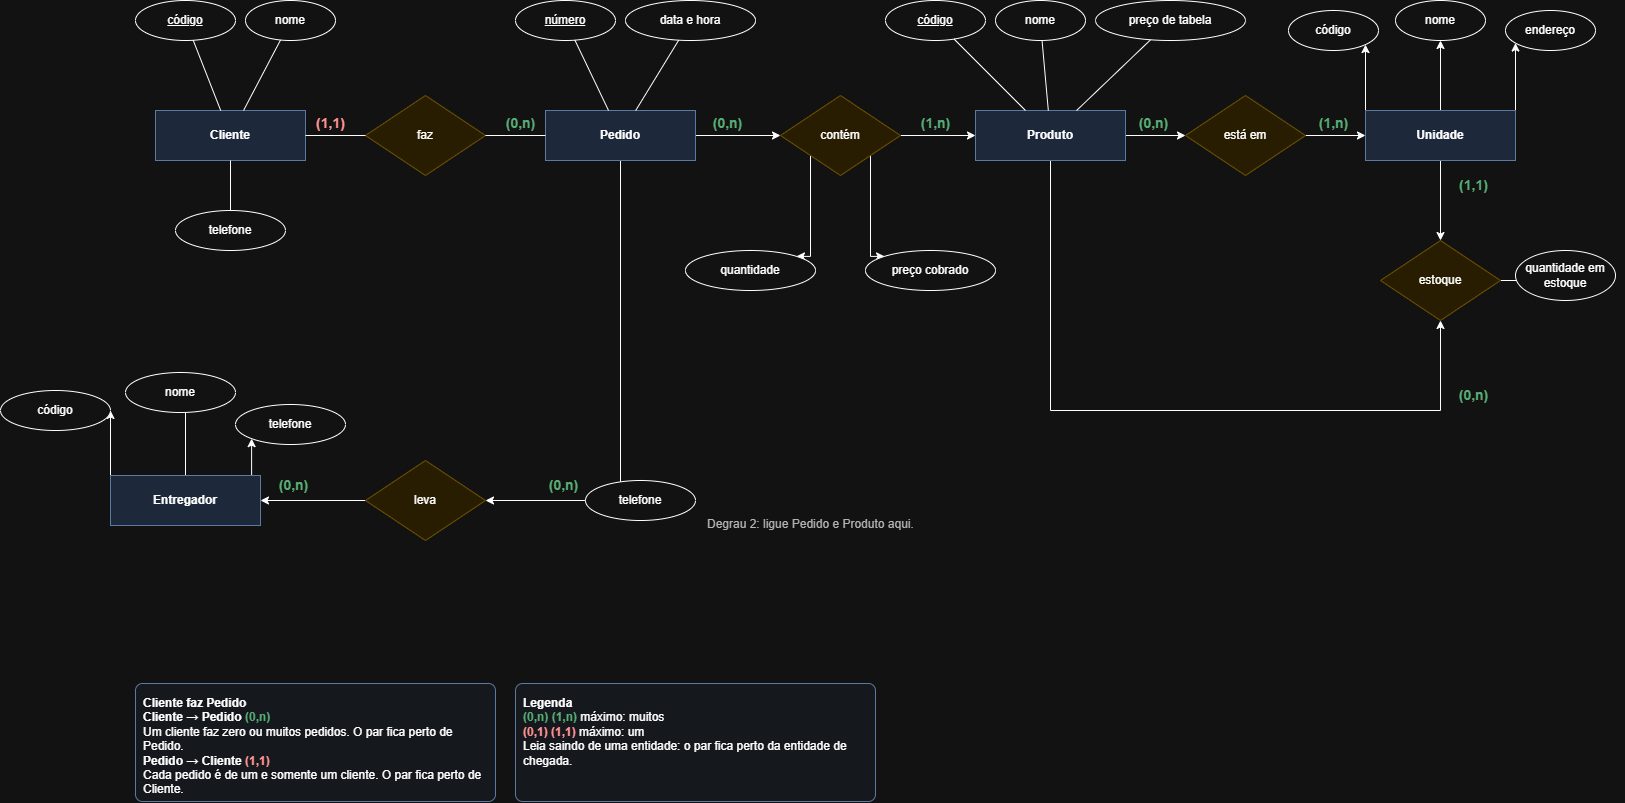

The diagram above was exported from draw.io. Its source (the exported page's mxGraphModel, read from the mxfile embedded in the PNG):
<mxGraphModel dx="2291" dy="1397" grid="1" gridSize="10" guides="1" tooltips="1" connect="1" arrows="1" fold="1" page="1" pageScale="1" pageWidth="827" pageHeight="1169" math="0" shadow="0">
  <root>
    <mxCell id="0" />
    <mxCell id="1" parent="0" />
    <mxCell id="bt7qOoKCP8VdNfXs36Wn-1" parent="1" style="shape=rectangle;whiteSpace=wrap;html=1;fontStyle=1;fillColor=#dae8fc;strokeColor=#6c8ebf;" value="Cliente" vertex="1">
      <mxGeometry height="50" width="150" x="40" y="130" as="geometry" />
    </mxCell>
    <mxCell id="bt7qOoKCP8VdNfXs36Wn-2" parent="1" style="ellipse;whiteSpace=wrap;html=1;fontStyle=4;" value="código" vertex="1">
      <mxGeometry height="40" width="100" x="20" y="20" as="geometry" />
    </mxCell>
    <mxCell id="bt7qOoKCP8VdNfXs36Wn-3" parent="1" style="ellipse;whiteSpace=wrap;html=1;" value="nome" vertex="1">
      <mxGeometry height="40" width="90" x="130" y="20" as="geometry" />
    </mxCell>
    <mxCell id="bt7qOoKCP8VdNfXs36Wn-4" parent="1" style="ellipse;whiteSpace=wrap;html=1;" value="telefone" vertex="1">
      <mxGeometry height="40" width="110" x="60" y="230" as="geometry" />
    </mxCell>
    <mxCell id="bt7qOoKCP8VdNfXs36Wn-5" parent="1" style="shape=rhombus;perimeter=rhombusPerimeter;whiteSpace=wrap;html=1;fillColor=#fff2cc;strokeColor=#d6b656;" value="faz" vertex="1">
      <mxGeometry height="80" width="120" x="250" y="115" as="geometry" />
    </mxCell>
    <mxCell id="bt7qOoKCP8VdNfXs36Wn-30" edge="1" parent="1" source="bt7qOoKCP8VdNfXs36Wn-6" style="edgeStyle=orthogonalEdgeStyle;rounded=0;orthogonalLoop=1;jettySize=auto;html=1;defaultLabelBackgroundColor=page;" target="bt7qOoKCP8VdNfXs36Wn-29">
      <mxGeometry relative="1" as="geometry" />
    </mxCell>
    <mxCell id="bt7qOoKCP8VdNfXs36Wn-61" edge="1" parent="1" source="bt7qOoKCP8VdNfXs36Wn-6" style="edgeStyle=orthogonalEdgeStyle;rounded=0;orthogonalLoop=1;jettySize=auto;html=1;entryX=1;entryY=0.5;entryDx=0;entryDy=0;defaultLabelBackgroundColor=page;" target="bt7qOoKCP8VdNfXs36Wn-60">
      <mxGeometry relative="1" x="0.0021" as="geometry">
        <Array as="points">
          <mxPoint x="505" y="520" />
        </Array>
      </mxGeometry>
    </mxCell>
    <mxCell id="bt7qOoKCP8VdNfXs36Wn-6" parent="1" style="shape=rectangle;whiteSpace=wrap;html=1;fontStyle=1;fillColor=#dae8fc;strokeColor=#6c8ebf;" value="Pedido" vertex="1">
      <mxGeometry height="50" width="150" x="430" y="130" as="geometry" />
    </mxCell>
    <mxCell id="bt7qOoKCP8VdNfXs36Wn-7" parent="1" style="ellipse;whiteSpace=wrap;html=1;fontStyle=4;" value="número" vertex="1">
      <mxGeometry height="40" width="100" x="400" y="20" as="geometry" />
    </mxCell>
    <mxCell id="bt7qOoKCP8VdNfXs36Wn-8" parent="1" style="ellipse;whiteSpace=wrap;html=1;" value="data e hora" vertex="1">
      <mxGeometry height="40" width="130" x="510" y="20" as="geometry" />
    </mxCell>
    <mxCell id="bt7qOoKCP8VdNfXs36Wn-42" edge="1" parent="1" source="bt7qOoKCP8VdNfXs36Wn-9" style="edgeStyle=orthogonalEdgeStyle;rounded=0;orthogonalLoop=1;jettySize=auto;html=1;defaultLabelBackgroundColor=page;" target="bt7qOoKCP8VdNfXs36Wn-40">
      <mxGeometry relative="1" as="geometry" />
    </mxCell>
    <mxCell id="bt7qOoKCP8VdNfXs36Wn-55" edge="1" parent="1" source="bt7qOoKCP8VdNfXs36Wn-9" style="edgeStyle=orthogonalEdgeStyle;rounded=0;orthogonalLoop=1;jettySize=auto;html=1;defaultLabelBackgroundColor=page;" target="bt7qOoKCP8VdNfXs36Wn-53">
      <mxGeometry relative="1" x="-0.6356" as="geometry">
        <Array as="points">
          <mxPoint x="935" y="430" />
          <mxPoint x="1325" y="430" />
        </Array>
        <mxPoint x="950" y="430" as="targetPoint" />
      </mxGeometry>
    </mxCell>
    <mxCell id="bt7qOoKCP8VdNfXs36Wn-9" parent="1" style="shape=rectangle;whiteSpace=wrap;html=1;fontStyle=1;fillColor=#dae8fc;strokeColor=#6c8ebf;" value="Produto" vertex="1">
      <mxGeometry height="50" width="150" x="860" y="130" as="geometry" />
    </mxCell>
    <mxCell id="bt7qOoKCP8VdNfXs36Wn-10" parent="1" style="ellipse;whiteSpace=wrap;html=1;fontStyle=4;" value="código" vertex="1">
      <mxGeometry height="40" width="100" x="770" y="20" as="geometry" />
    </mxCell>
    <mxCell id="bt7qOoKCP8VdNfXs36Wn-11" parent="1" style="ellipse;whiteSpace=wrap;html=1;" value="nome" vertex="1">
      <mxGeometry height="40" width="90" x="880" y="20" as="geometry" />
    </mxCell>
    <mxCell id="bt7qOoKCP8VdNfXs36Wn-12" parent="1" style="ellipse;whiteSpace=wrap;html=1;" value="preço de tabela" vertex="1">
      <mxGeometry height="40" width="150" x="980" y="20" as="geometry" />
    </mxCell>
    <mxCell id="bt7qOoKCP8VdNfXs36Wn-13" edge="1" parent="1" source="bt7qOoKCP8VdNfXs36Wn-2" style="endArrow=none;html=1;" target="bt7qOoKCP8VdNfXs36Wn-1">
      <mxGeometry relative="1" as="geometry" />
    </mxCell>
    <mxCell id="bt7qOoKCP8VdNfXs36Wn-14" edge="1" parent="1" source="bt7qOoKCP8VdNfXs36Wn-3" style="endArrow=none;html=1;" target="bt7qOoKCP8VdNfXs36Wn-1">
      <mxGeometry relative="1" as="geometry" />
    </mxCell>
    <mxCell id="bt7qOoKCP8VdNfXs36Wn-15" edge="1" parent="1" source="bt7qOoKCP8VdNfXs36Wn-4" style="endArrow=none;html=1;" target="bt7qOoKCP8VdNfXs36Wn-1">
      <mxGeometry relative="1" as="geometry" />
    </mxCell>
    <mxCell id="bt7qOoKCP8VdNfXs36Wn-16" edge="1" parent="1" source="bt7qOoKCP8VdNfXs36Wn-1" style="endArrow=none;html=1;" target="bt7qOoKCP8VdNfXs36Wn-5">
      <mxGeometry relative="1" as="geometry" />
    </mxCell>
    <mxCell id="bt7qOoKCP8VdNfXs36Wn-17" edge="1" parent="1" source="bt7qOoKCP8VdNfXs36Wn-5" style="endArrow=none;html=1;" target="bt7qOoKCP8VdNfXs36Wn-6">
      <mxGeometry relative="1" as="geometry" />
    </mxCell>
    <mxCell id="bt7qOoKCP8VdNfXs36Wn-18" edge="1" parent="1" source="bt7qOoKCP8VdNfXs36Wn-7" style="endArrow=none;html=1;" target="bt7qOoKCP8VdNfXs36Wn-6">
      <mxGeometry relative="1" as="geometry" />
    </mxCell>
    <mxCell id="bt7qOoKCP8VdNfXs36Wn-19" edge="1" parent="1" source="bt7qOoKCP8VdNfXs36Wn-8" style="endArrow=none;html=1;" target="bt7qOoKCP8VdNfXs36Wn-6">
      <mxGeometry relative="1" as="geometry" />
    </mxCell>
    <mxCell id="bt7qOoKCP8VdNfXs36Wn-20" edge="1" parent="1" source="bt7qOoKCP8VdNfXs36Wn-10" style="endArrow=none;html=1;" target="bt7qOoKCP8VdNfXs36Wn-9">
      <mxGeometry relative="1" as="geometry" />
    </mxCell>
    <mxCell id="bt7qOoKCP8VdNfXs36Wn-21" edge="1" parent="1" source="bt7qOoKCP8VdNfXs36Wn-11" style="endArrow=none;html=1;" target="bt7qOoKCP8VdNfXs36Wn-9">
      <mxGeometry relative="1" as="geometry" />
    </mxCell>
    <mxCell id="bt7qOoKCP8VdNfXs36Wn-22" edge="1" parent="1" source="bt7qOoKCP8VdNfXs36Wn-12" style="endArrow=none;html=1;" target="bt7qOoKCP8VdNfXs36Wn-9">
      <mxGeometry relative="1" as="geometry" />
    </mxCell>
    <mxCell id="bt7qOoKCP8VdNfXs36Wn-23" parent="1" style="text;html=1;align=center;fontStyle=1;fontColor=#c62828;fontSize=14;" value="(1,1)" vertex="1">
      <mxGeometry height="24" width="56" x="187" y="128" as="geometry" />
    </mxCell>
    <mxCell id="bt7qOoKCP8VdNfXs36Wn-24" parent="1" style="text;html=1;align=center;fontStyle=1;fontColor=#1b7f3b;fontSize=14;" value="(0,n)" vertex="1">
      <mxGeometry height="24" width="56" x="377" y="128" as="geometry" />
    </mxCell>
    <mxCell id="bt7qOoKCP8VdNfXs36Wn-25" parent="1" style="text;html=1;align=left;whiteSpace=wrap;fontColor=#444444;" value="Degrau 2: ligue Pedido e Produto aqui." vertex="1">
      <mxGeometry height="40" width="250" x="590" y="530" as="geometry" />
    </mxCell>
    <mxCell id="bt7qOoKCP8VdNfXs36Wn-26" parent="1" style="rounded=1;arcSize=6;whiteSpace=wrap;html=1;align=left;verticalAlign=top;spacing=8;fillColor=#f5f9ff;strokeColor=#6c8ebf;fontSize=12;" value="&lt;b&gt;Cliente faz Pedido&lt;/b&gt;&lt;br&gt;&lt;b&gt;Cliente → Pedido&lt;/b&gt; &lt;font color='#1b7f3b'&gt;&lt;b&gt;(0,n)&lt;/b&gt;&lt;/font&gt;&lt;br&gt;Um cliente faz zero ou muitos pedidos. O par fica perto de Pedido.&lt;br&gt;&lt;b&gt;Pedido → Cliente&lt;/b&gt; &lt;font color='#c62828'&gt;&lt;b&gt;(1,1)&lt;/b&gt;&lt;/font&gt;&lt;br&gt;Cada pedido é de um e somente um cliente. O par fica perto de Cliente." vertex="1">
      <mxGeometry height="118" width="360" x="20" y="703" as="geometry" />
    </mxCell>
    <mxCell id="bt7qOoKCP8VdNfXs36Wn-27" parent="1" style="rounded=1;arcSize=6;whiteSpace=wrap;html=1;align=left;verticalAlign=top;spacing=8;fillColor=#f5f9ff;strokeColor=#6c8ebf;fontSize=12;" value="&lt;b&gt;Legenda&lt;/b&gt;&lt;br&gt;&lt;font color='#1b7f3b'&gt;&lt;b&gt;(0,n) (1,n)&lt;/b&gt;&lt;/font&gt; máximo: muitos&lt;br&gt;&lt;font color='#c62828'&gt;&lt;b&gt;(0,1) (1,1)&lt;/b&gt;&lt;/font&gt; máximo: um&lt;br&gt;Leia saindo de uma entidade: o par fica perto da entidade de chegada." vertex="1">
      <mxGeometry height="118" width="360" x="400" y="703" as="geometry" />
    </mxCell>
    <mxCell id="bt7qOoKCP8VdNfXs36Wn-31" edge="1" parent="1" source="bt7qOoKCP8VdNfXs36Wn-29" style="edgeStyle=orthogonalEdgeStyle;rounded=0;orthogonalLoop=1;jettySize=auto;html=1;defaultLabelBackgroundColor=page;" target="bt7qOoKCP8VdNfXs36Wn-9">
      <mxGeometry relative="1" as="geometry" />
    </mxCell>
    <mxCell id="bt7qOoKCP8VdNfXs36Wn-38" edge="1" parent="1" source="bt7qOoKCP8VdNfXs36Wn-29" style="edgeStyle=orthogonalEdgeStyle;rounded=0;orthogonalLoop=1;jettySize=auto;html=1;exitX=1;exitY=1;exitDx=0;exitDy=0;entryX=0;entryY=0;entryDx=0;entryDy=0;defaultLabelBackgroundColor=page;" target="bt7qOoKCP8VdNfXs36Wn-37">
      <mxGeometry relative="1" x="-0.0082" as="geometry">
        <Array as="points">
          <mxPoint x="755" y="275.9" />
        </Array>
      </mxGeometry>
    </mxCell>
    <mxCell id="bt7qOoKCP8VdNfXs36Wn-39" edge="1" parent="1" source="bt7qOoKCP8VdNfXs36Wn-29" style="edgeStyle=orthogonalEdgeStyle;rounded=0;orthogonalLoop=1;jettySize=auto;html=1;exitX=0;exitY=1;exitDx=0;exitDy=0;defaultLabelBackgroundColor=page;entryX=1;entryY=0;entryDx=0;entryDy=0;" target="bt7qOoKCP8VdNfXs36Wn-36">
      <mxGeometry relative="1" x="-0.0082" as="geometry">
        <Array as="points">
          <mxPoint x="695" y="275.9" />
        </Array>
        <mxPoint x="720" y="240" as="targetPoint" />
      </mxGeometry>
    </mxCell>
    <mxCell id="bt7qOoKCP8VdNfXs36Wn-29" parent="1" style="shape=rhombus;perimeter=rhombusPerimeter;whiteSpace=wrap;html=1;fillColor=#fff2cc;strokeColor=#d6b656;" value="contém" vertex="1">
      <mxGeometry height="80" width="120" x="665" y="115" as="geometry" />
    </mxCell>
    <mxCell id="bt7qOoKCP8VdNfXs36Wn-32" parent="1" style="text;html=1;align=center;fontStyle=1;fontColor=#1b7f3b;fontSize=14;" value="(1,n)" vertex="1">
      <mxGeometry height="24" width="56" x="792" y="128" as="geometry" />
    </mxCell>
    <mxCell id="bt7qOoKCP8VdNfXs36Wn-34" parent="1" style="text;html=1;align=center;fontStyle=1;fontColor=#1b7f3b;fontSize=14;" value="(0,n)" vertex="1">
      <mxGeometry height="24" width="56" x="584" y="128" as="geometry" />
    </mxCell>
    <mxCell id="bt7qOoKCP8VdNfXs36Wn-36" parent="1" style="ellipse;whiteSpace=wrap;html=1;" value="quantidade" vertex="1">
      <mxGeometry height="40" width="130" x="570" y="270" as="geometry" />
    </mxCell>
    <mxCell id="bt7qOoKCP8VdNfXs36Wn-37" parent="1" style="ellipse;whiteSpace=wrap;html=1;" value="preço cobrado" vertex="1">
      <mxGeometry height="40" width="130" x="750" y="270" as="geometry" />
    </mxCell>
    <mxCell id="bt7qOoKCP8VdNfXs36Wn-43" edge="1" parent="1" source="bt7qOoKCP8VdNfXs36Wn-40" style="edgeStyle=orthogonalEdgeStyle;rounded=0;orthogonalLoop=1;jettySize=auto;html=1;defaultLabelBackgroundColor=page;" target="bt7qOoKCP8VdNfXs36Wn-41">
      <mxGeometry relative="1" as="geometry" />
    </mxCell>
    <mxCell id="bt7qOoKCP8VdNfXs36Wn-40" parent="1" style="shape=rhombus;perimeter=rhombusPerimeter;whiteSpace=wrap;html=1;fillColor=#fff2cc;strokeColor=#d6b656;" value="está em" vertex="1">
      <mxGeometry height="80" width="120" x="1070" y="115" as="geometry" />
    </mxCell>
    <mxCell id="bt7qOoKCP8VdNfXs36Wn-50" edge="1" parent="1" source="bt7qOoKCP8VdNfXs36Wn-41" style="edgeStyle=orthogonalEdgeStyle;rounded=0;orthogonalLoop=1;jettySize=auto;html=1;exitX=1;exitY=0;exitDx=0;exitDy=0;defaultLabelBackgroundColor=page;" target="bt7qOoKCP8VdNfXs36Wn-49">
      <mxGeometry relative="1" as="geometry">
        <Array as="points">
          <mxPoint x="1420" y="70" />
          <mxPoint x="1420" y="70" />
        </Array>
      </mxGeometry>
    </mxCell>
    <mxCell id="bt7qOoKCP8VdNfXs36Wn-51" edge="1" parent="1" source="bt7qOoKCP8VdNfXs36Wn-41" style="edgeStyle=orthogonalEdgeStyle;rounded=0;orthogonalLoop=1;jettySize=auto;html=1;defaultLabelBackgroundColor=page;" target="bt7qOoKCP8VdNfXs36Wn-48">
      <mxGeometry relative="1" as="geometry" />
    </mxCell>
    <mxCell id="bt7qOoKCP8VdNfXs36Wn-52" edge="1" parent="1" source="bt7qOoKCP8VdNfXs36Wn-41" style="edgeStyle=orthogonalEdgeStyle;rounded=0;orthogonalLoop=1;jettySize=auto;html=1;exitX=0;exitY=0;exitDx=0;exitDy=0;defaultLabelBackgroundColor=page;" target="bt7qOoKCP8VdNfXs36Wn-46">
      <mxGeometry relative="1" as="geometry">
        <Array as="points">
          <mxPoint x="1240" y="60" />
          <mxPoint x="1240" y="60" />
        </Array>
      </mxGeometry>
    </mxCell>
    <mxCell id="bt7qOoKCP8VdNfXs36Wn-54" edge="1" parent="1" source="bt7qOoKCP8VdNfXs36Wn-41" style="edgeStyle=orthogonalEdgeStyle;rounded=0;orthogonalLoop=1;jettySize=auto;html=1;entryX=0.5;entryY=0;entryDx=0;entryDy=0;defaultLabelBackgroundColor=page;" target="bt7qOoKCP8VdNfXs36Wn-53">
      <mxGeometry relative="1" as="geometry" />
    </mxCell>
    <mxCell id="bt7qOoKCP8VdNfXs36Wn-41" parent="1" style="shape=rectangle;whiteSpace=wrap;html=1;fontStyle=1;fillColor=#dae8fc;strokeColor=#6c8ebf;" value="Unidade" vertex="1">
      <mxGeometry height="50" width="150" x="1250" y="130" as="geometry" />
    </mxCell>
    <mxCell id="bt7qOoKCP8VdNfXs36Wn-44" parent="1" style="text;html=1;align=center;fontStyle=1;fontColor=#1b7f3b;fontSize=14;" value="(0,n)" vertex="1">
      <mxGeometry height="24" width="56" x="1010" y="128" as="geometry" />
    </mxCell>
    <mxCell id="bt7qOoKCP8VdNfXs36Wn-45" parent="1" style="text;html=1;align=center;fontStyle=1;fontColor=#1b7f3b;fontSize=14;" value="(1,n)" vertex="1">
      <mxGeometry height="24" width="56" x="1190" y="128" as="geometry" />
    </mxCell>
    <mxCell id="bt7qOoKCP8VdNfXs36Wn-46" parent="1" style="ellipse;whiteSpace=wrap;html=1;" value="código" vertex="1">
      <mxGeometry height="40" width="90" x="1173" y="30" as="geometry" />
    </mxCell>
    <mxCell id="bt7qOoKCP8VdNfXs36Wn-48" parent="1" style="ellipse;whiteSpace=wrap;html=1;" value="nome" vertex="1">
      <mxGeometry height="40" width="90" x="1280" y="20" as="geometry" />
    </mxCell>
    <mxCell id="bt7qOoKCP8VdNfXs36Wn-49" parent="1" style="ellipse;whiteSpace=wrap;html=1;" value="endereço" vertex="1">
      <mxGeometry height="40" width="90" x="1390" y="30" as="geometry" />
    </mxCell>
    <mxCell id="bt7qOoKCP8VdNfXs36Wn-57" edge="1" parent="1" source="bt7qOoKCP8VdNfXs36Wn-53" style="edgeStyle=orthogonalEdgeStyle;rounded=0;orthogonalLoop=1;jettySize=auto;html=1;exitX=1;exitY=0.5;exitDx=0;exitDy=0;defaultLabelBackgroundColor=page;" target="bt7qOoKCP8VdNfXs36Wn-56">
      <mxGeometry relative="1" as="geometry" />
    </mxCell>
    <mxCell id="bt7qOoKCP8VdNfXs36Wn-53" parent="1" style="shape=rhombus;perimeter=rhombusPerimeter;whiteSpace=wrap;html=1;fillColor=#fff2cc;strokeColor=#d6b656;" value="estoque" vertex="1">
      <mxGeometry height="80" width="120" x="1265" y="260" as="geometry" />
    </mxCell>
    <mxCell id="bt7qOoKCP8VdNfXs36Wn-56" parent="1" style="ellipse;whiteSpace=wrap;html=1;" value="quantidade em estoque" vertex="1">
      <mxGeometry height="50" width="100" x="1400" y="270" as="geometry" />
    </mxCell>
    <mxCell id="bt7qOoKCP8VdNfXs36Wn-58" parent="1" style="text;html=1;align=center;fontStyle=1;fontColor=#1b7f3b;fontSize=14;" value="(0,n)" vertex="1">
      <mxGeometry height="24" width="56" x="1330" y="400" as="geometry" />
    </mxCell>
    <mxCell id="bt7qOoKCP8VdNfXs36Wn-59" parent="1" style="text;html=1;align=center;fontStyle=1;fontColor=#1b7f3b;fontSize=14;" value="(1,1)" vertex="1">
      <mxGeometry height="24" width="56" x="1330" y="190" as="geometry" />
    </mxCell>
    <mxCell id="bt7qOoKCP8VdNfXs36Wn-63" edge="1" parent="1" source="bt7qOoKCP8VdNfXs36Wn-60" style="edgeStyle=orthogonalEdgeStyle;rounded=0;orthogonalLoop=1;jettySize=auto;html=1;defaultLabelBackgroundColor=page;" target="bt7qOoKCP8VdNfXs36Wn-62">
      <mxGeometry relative="1" as="geometry" />
    </mxCell>
    <mxCell id="bt7qOoKCP8VdNfXs36Wn-60" parent="1" style="shape=rhombus;perimeter=rhombusPerimeter;whiteSpace=wrap;html=1;fillColor=#fff2cc;strokeColor=#d6b656;" value="leva" vertex="1">
      <mxGeometry height="80" width="120" x="250" y="480" as="geometry" />
    </mxCell>
    <mxCell id="bt7qOoKCP8VdNfXs36Wn-67" edge="1" parent="1" source="bt7qOoKCP8VdNfXs36Wn-62" style="edgeStyle=orthogonalEdgeStyle;rounded=0;orthogonalLoop=1;jettySize=auto;html=1;exitX=1;exitY=0;exitDx=0;exitDy=0;entryX=0;entryY=1;entryDx=0;entryDy=0;defaultLabelBackgroundColor=page;" target="bt7qOoKCP8VdNfXs36Wn-65">
      <mxGeometry relative="1" as="geometry" />
    </mxCell>
    <mxCell id="bt7qOoKCP8VdNfXs36Wn-68" edge="1" parent="1" source="bt7qOoKCP8VdNfXs36Wn-62" style="edgeStyle=orthogonalEdgeStyle;rounded=0;orthogonalLoop=1;jettySize=auto;html=1;defaultLabelBackgroundColor=page;entryX=0.5;entryY=1;entryDx=0;entryDy=0;" target="bt7qOoKCP8VdNfXs36Wn-66">
      <mxGeometry relative="1" x="-0.3704" as="geometry">
        <Array as="points">
          <mxPoint x="70" y="412" />
          <mxPoint x="65" y="412" />
        </Array>
      </mxGeometry>
    </mxCell>
    <mxCell id="bt7qOoKCP8VdNfXs36Wn-69" edge="1" parent="1" source="bt7qOoKCP8VdNfXs36Wn-62" style="edgeStyle=orthogonalEdgeStyle;rounded=0;orthogonalLoop=1;jettySize=auto;html=1;exitX=0;exitY=0;exitDx=0;exitDy=0;defaultLabelBackgroundColor=page;" target="bt7qOoKCP8VdNfXs36Wn-64">
      <mxGeometry relative="1" as="geometry">
        <Array as="points">
          <mxPoint x="-20" y="440" />
          <mxPoint x="-20" y="440" />
        </Array>
      </mxGeometry>
    </mxCell>
    <mxCell id="bt7qOoKCP8VdNfXs36Wn-62" parent="1" style="shape=rectangle;whiteSpace=wrap;html=1;fontStyle=1;fillColor=#dae8fc;strokeColor=#6c8ebf;" value="Entregador" vertex="1">
      <mxGeometry height="50" width="150" x="-5" y="495" as="geometry" />
    </mxCell>
    <mxCell id="bt7qOoKCP8VdNfXs36Wn-64" parent="1" style="ellipse;whiteSpace=wrap;html=1;" value="código" vertex="1">
      <mxGeometry height="40" width="110" x="-115" y="410" as="geometry" />
    </mxCell>
    <mxCell id="bt7qOoKCP8VdNfXs36Wn-65" parent="1" style="ellipse;whiteSpace=wrap;html=1;" value="telefone" vertex="1">
      <mxGeometry height="40" width="110" x="120" y="424" as="geometry" />
    </mxCell>
    <mxCell id="bt7qOoKCP8VdNfXs36Wn-66" parent="1" style="ellipse;whiteSpace=wrap;html=1;" value="nome" vertex="1">
      <mxGeometry height="40" width="110" x="10" y="392" as="geometry" />
    </mxCell>
    <mxCell id="bt7qOoKCP8VdNfXs36Wn-70" parent="1" style="ellipse;whiteSpace=wrap;html=1;" value="telefone" vertex="1">
      <mxGeometry height="40" width="110" x="470" y="500" as="geometry" />
    </mxCell>
    <mxCell id="bt7qOoKCP8VdNfXs36Wn-71" parent="1" style="text;html=1;align=center;fontStyle=1;fontColor=#1b7f3b;fontSize=14;" value="(0,n)" vertex="1">
      <mxGeometry height="24" width="56" x="420" y="490" as="geometry" />
    </mxCell>
    <mxCell id="bt7qOoKCP8VdNfXs36Wn-72" parent="1" style="text;html=1;align=center;fontStyle=1;fontColor=#1b7f3b;fontSize=14;" value="(0,n)" vertex="1">
      <mxGeometry height="24" width="56" x="150" y="490" as="geometry" />
    </mxCell>
  </root>
</mxGraphModel>